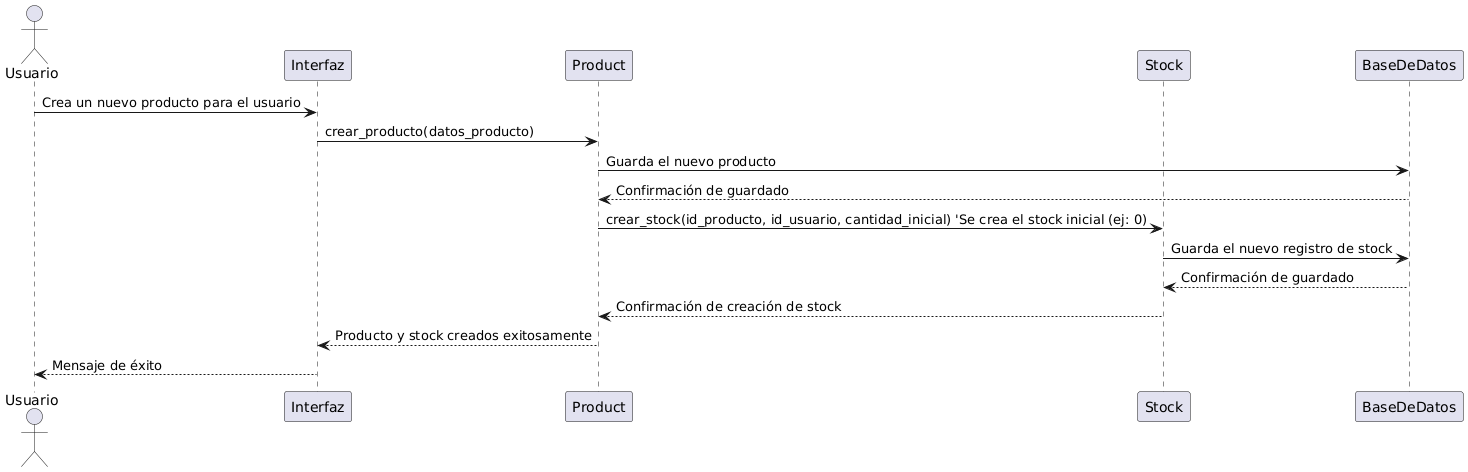

The diagram above was rendered by PlantUML. Its source (embedded in the PNG):
@startuml
actor Usuario
participant Interfaz
participant Product
participant Stock
participant BaseDeDatos

Usuario -> Interfaz: Crea un nuevo producto para el usuario
Interfaz -> Product: crear_producto(datos_producto)
Product -> BaseDeDatos: Guarda el nuevo producto
BaseDeDatos --> Product: Confirmación de guardado
Product -> Stock: crear_stock(id_producto, id_usuario, cantidad_inicial) 'Se crea el stock inicial (ej: 0)
Stock -> BaseDeDatos: Guarda el nuevo registro de stock
BaseDeDatos --> Stock: Confirmación de guardado
Stock --> Product: Confirmación de creación de stock
Product --> Interfaz: Producto y stock creados exitosamente
Interfaz --> Usuario: Mensaje de éxito
@enduml